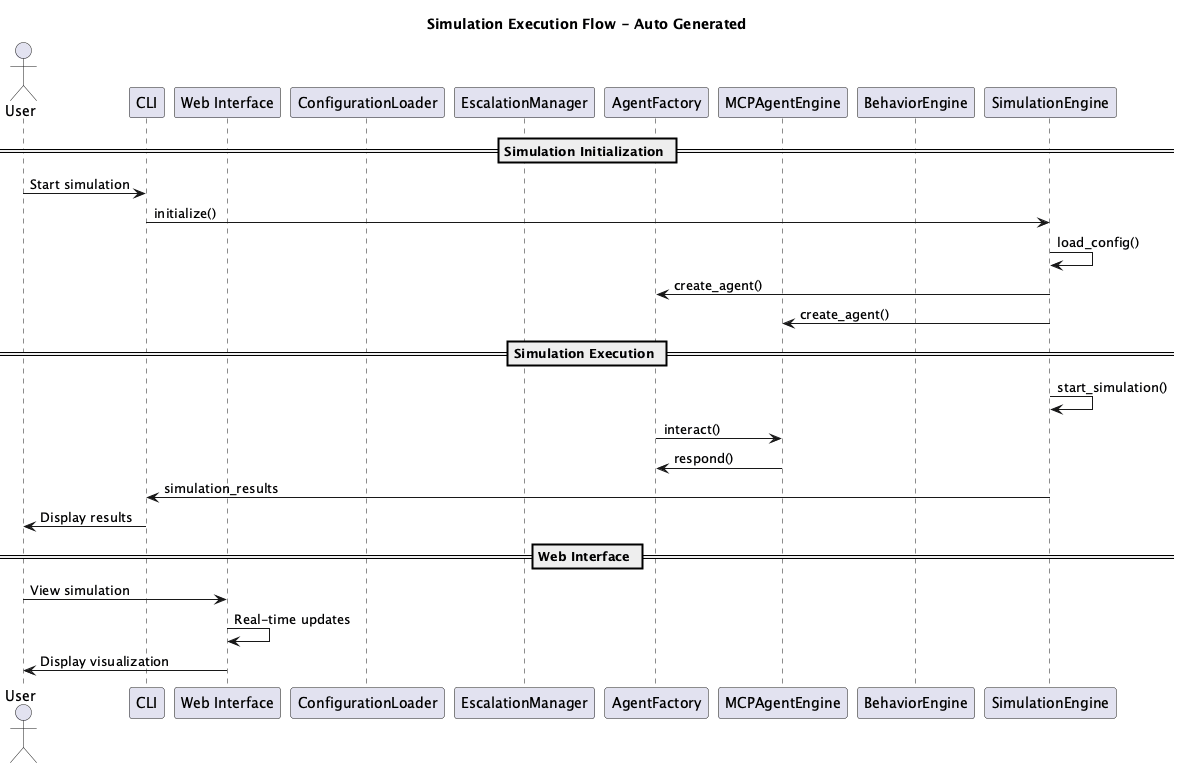

The diagram above was rendered by PlantUML. Its source (embedded in the PNG):
@startuml Living Twin Simulation - Simulation Flow
title Simulation Execution Flow - Auto Generated

actor User
participant "CLI" as CLI
participant "Web Interface" as Web
participant "ConfigurationLoader" as ConfigurationLoader
participant "EscalationManager" as EscalationManager
participant "AgentFactory" as AgentFactory
participant "MCPAgentEngine" as MCPAgentEngine
participant "BehaviorEngine" as BehaviorEngine

== Simulation Initialization ==
User -> CLI : Start simulation
CLI -> SimulationEngine : initialize()
SimulationEngine -> SimulationEngine : load_config()
SimulationEngine -> AgentFactory : create_agent()
SimulationEngine -> MCPAgentEngine : create_agent()

== Simulation Execution ==
SimulationEngine -> SimulationEngine : start_simulation()
AgentFactory -> MCPAgentEngine : interact()
MCPAgentEngine -> AgentFactory : respond()
SimulationEngine -> CLI : simulation_results
CLI -> User : Display results

== Web Interface ==
User -> Web : View simulation
Web -> Web : Real-time updates
Web -> User : Display visualization

@enduml